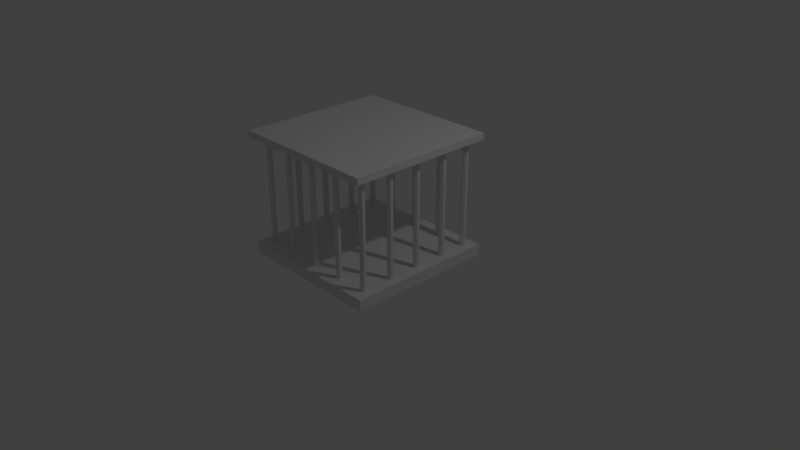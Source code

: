 # Source: cage.blend  (saved by Blender 2.79.0; exported with 4.5.12 LTS)
import bpy
from mathutils import Matrix  # noqa: F401  (used for matrix-valued properties, if any)

bpy.ops.wm.read_factory_settings(use_empty=True)
scene = bpy.context.scene
scene.name = 'Scene'

# ---- collections
col_collection_1 = bpy.data.collections.new('Collection 1'); scene.collection.children.link(col_collection_1)

# ---- materials (node trees are filled in below, after node groups)
mat_material_001 = bpy.data.materials.new('Material.001')
mat_material_001.alpha_threshold = 0.0
mat_material_001.use_transparent_shadow = False
mat_material_001.roughness = 0.5

# ---- material node trees

# ---- world
world_world = bpy.data.worlds.new('World'); scene.world = world_world
world_world.color = (0.05088, 0.05088, 0.05088)
world_world.use_sun_shadow = False
world_world.sun_shadow_jitter_overblur = 0.0
world_world.cycles.sampling_method = 'MANUAL'

# ---- cameras
cam_camera = bpy.data.cameras.new('Camera')
cam_camera.clip_end = 100.0
cam_camera.lens = 35.0
cam_camera.sensor_width = 32.0
cam_camera.sensor_height = 18.0
cam_camera.ortho_scale = 7.314
cam_camera.dof.focus_distance = 0.0
cam_camera.dof.aperture_fstop = 128.0

# ---- lights
light_lamp = bpy.data.lights.new('Lamp', 'POINT')
light_lamp.transmission_factor = 0.0
light_lamp.cutoff_distance = 30.0
light_lamp.energy = 100.0
light_lamp.shadow_buffer_clip_start = 1.001
light_lamp.shadow_soft_size = 0.1
light_lamp.shadow_maximum_resolution = 0.006
light_lamp.use_absolute_resolution = True

# ---- meshes
me_cube_001 = bpy.data.meshes.new('Cube.001')
me_cube_001.from_pydata([(-1.0, -1.0, 0.03411), (-1.0, -1.0, 0.1844), (-1.0, 1.0, 0.03411), (-1.0, 1.0, 0.1844), (1.0, -1.0, 0.03411), (1.0, -1.0, 0.1844), (1.0, 1.0, 0.03411), (1.0, 1.0, 0.1844), (-1.0, -1.0, 1.6), (-1.0, -1.0, 1.688), (-1.0, 1.0, 1.6), (-1.0, 1.0, 1.688), (1.0, -1.0, 1.6), (1.0, -1.0, 1.688), (1.0, 1.0, 1.6), (1.0, 1.0, 1.688), (0.8672, 0.8733, 1.616), (0.8672, 0.8733, 0.1699), (0.9017, 0.8534, 1.616), (0.9017, 0.8534, 0.1699), (0.9017, 0.8135, 1.616), (0.9017, 0.8135, 0.1699), (0.8672, 0.7936, 1.616), (0.8672, 0.7936, 0.1699), (0.8327, 0.8135, 1.616), (0.8327, 0.8135, 0.1699), (0.8327, 0.8534, 1.616), (0.8327, 0.8534, 0.1699), (0.8327, -0.8113, 0.1699), (0.8327, -0.8113, 1.616), (0.8327, -0.8512, 0.1699), (0.8327, -0.8512, 1.616), (0.8672, -0.8711, 0.1699), (0.8672, -0.8711, 1.616), (0.9017, -0.8512, 0.1699), (0.9017, -0.8512, 1.616), (0.9017, -0.8113, 0.1699), (0.9017, -0.8113, 1.616), (0.8672, -0.7914, 0.1699), (0.8672, -0.7914, 1.616), (0.8327, 0.03156, 0.1699), (0.8327, 0.03156, 1.616), (0.8327, -0.008316, 0.1699), (0.8327, -0.008316, 1.616), (0.8672, -0.02825, 0.1699), (0.8672, -0.02825, 1.616), (0.9017, -0.008316, 0.1699), (0.9017, -0.008316, 1.616), (0.9017, 0.03156, 0.1699), (0.9017, 0.03156, 1.616), (0.8672, 0.05149, 0.1699), (0.8672, 0.05149, 1.616), (0.8327, -0.3899, 0.1699), (0.8327, -0.3899, 1.616), (0.8327, -0.4298, 0.1699), (0.8327, -0.4298, 1.616), (0.8672, -0.4497, 0.1699), (0.8672, -0.4497, 1.616), (0.9017, -0.4298, 0.1699), (0.9017, -0.4298, 1.616), (0.9017, -0.3899, 0.1699), (0.9017, -0.3899, 1.616), (0.8672, -0.3699, 0.1699), (0.8672, -0.3699, 1.616), (0.8327, 0.467, 0.1699), (0.8327, 0.467, 1.616), (0.8327, 0.4272, 0.1699), (0.8327, 0.4272, 1.616), (0.8672, 0.4072, 0.1699), (0.8672, 0.4072, 1.616), (0.9017, 0.4272, 0.1699), (0.9017, 0.4272, 1.616), (0.9017, 0.467, 0.1699), (0.9017, 0.467, 1.616), (0.8672, 0.487, 0.1699), (0.8672, 0.487, 1.616), (-0.8396, 0.8733, 1.616), (-0.8396, 0.8733, 0.1699), (-0.8051, 0.8534, 1.616), (-0.8051, 0.8534, 0.1699), (-0.8051, 0.8135, 1.616), (-0.8051, 0.8135, 0.1699), (-0.8396, 0.7936, 1.616), (-0.8396, 0.7936, 0.1699), (-0.8742, 0.8135, 1.616), (-0.8742, 0.8135, 0.1699), (-0.8742, 0.8534, 1.616), (-0.8742, 0.8534, 0.1699), (0.003235, 0.8733, 1.616), (0.003235, 0.8733, 0.1699), (0.03777, 0.8534, 1.616), (0.03777, 0.8534, 0.1699), (0.03777, 0.8135, 1.616), (0.03777, 0.8135, 0.1699), (0.003235, 0.7936, 1.616), (0.003235, 0.7936, 0.1699), (-0.0313, 0.8135, 1.616), (-0.0313, 0.8135, 0.1699), (-0.0313, 0.8534, 1.616), (-0.0313, 0.8534, 0.1699), (-0.4393, 0.8733, 1.616), (-0.4393, 0.8733, 0.1699), (-0.4047, 0.8534, 1.616), (-0.4047, 0.8534, 0.1699), (-0.4047, 0.8135, 1.616), (-0.4047, 0.8135, 0.1699), (-0.4393, 0.7936, 1.616), (-0.4393, 0.7936, 0.1699), (-0.4738, 0.8135, 1.616), (-0.4738, 0.8135, 0.1699), (-0.4738, 0.8534, 1.616), (-0.4738, 0.8534, 0.1699), (0.4387, 0.8733, 1.616), (0.4387, 0.8733, 0.1699), (0.4733, 0.8534, 1.616), (0.4733, 0.8534, 0.1699), (0.4733, 0.8135, 1.616), (0.4733, 0.8135, 0.1699), (0.4387, 0.7936, 1.616), (0.4387, 0.7936, 0.1699), (0.4042, 0.8135, 1.616), (0.4042, 0.8135, 0.1699), (0.4042, 0.8534, 1.616), (0.4042, 0.8534, 0.1699), (-0.8742, -0.8113, 0.1699), (-0.8742, -0.8113, 1.616), (-0.8742, -0.8512, 0.1699), (-0.8742, -0.8512, 1.616), (-0.8396, -0.8711, 0.1699), (-0.8396, -0.8711, 1.616), (-0.8051, -0.8512, 0.1699), (-0.8051, -0.8512, 1.616), (-0.8051, -0.8113, 0.1699), (-0.8051, -0.8113, 1.616), (-0.8396, -0.7914, 0.1699), (-0.8396, -0.7914, 1.616), (-0.8742, 0.03156, 0.1699), (-0.8742, 0.03156, 1.616), (-0.8742, -0.008316, 0.1699), (-0.8742, -0.008316, 1.616), (-0.8396, -0.02825, 0.1699), (-0.8396, -0.02825, 1.616), (-0.8051, -0.008316, 0.1699), (-0.8051, -0.008316, 1.616), (-0.8051, 0.03156, 0.1699), (-0.8051, 0.03156, 1.616), (-0.8396, 0.05149, 0.1699), (-0.8396, 0.05149, 1.616), (-0.8742, -0.3899, 0.1699), (-0.8742, -0.3899, 1.616), (-0.8742, -0.4298, 0.1699), (-0.8742, -0.4298, 1.616), (-0.8396, -0.4497, 0.1699), (-0.8396, -0.4497, 1.616), (-0.8051, -0.4298, 0.1699), (-0.8051, -0.4298, 1.616), (-0.8051, -0.3899, 0.1699), (-0.8051, -0.3899, 1.616), (-0.8396, -0.3699, 0.1699), (-0.8396, -0.3699, 1.616), (-0.8742, 0.467, 0.1699), (-0.8742, 0.467, 1.616), (-0.8742, 0.4272, 0.1699), (-0.8742, 0.4272, 1.616), (-0.8396, 0.4072, 0.1699), (-0.8396, 0.4072, 1.616), (-0.8051, 0.4272, 0.1699), (-0.8051, 0.4272, 1.616), (-0.8051, 0.467, 0.1699), (-0.8051, 0.467, 1.616), (-0.8396, 0.487, 0.1699), (-0.8396, 0.487, 1.616), (0.003235, -0.7984, 1.616), (0.003235, -0.7984, 0.1699), (0.03777, -0.8183, 1.616), (0.03777, -0.8183, 0.1699), (0.03777, -0.8582, 1.616), (0.03777, -0.8582, 0.1699), (0.003235, -0.8782, 1.616), (0.003235, -0.8782, 0.1699), (-0.0313, -0.8582, 1.616), (-0.0313, -0.8582, 0.1699), (-0.0313, -0.8183, 1.616), (-0.0313, -0.8183, 0.1699), (-0.4393, -0.7984, 1.616), (-0.4393, -0.7984, 0.1699), (-0.4047, -0.8183, 1.616), (-0.4047, -0.8183, 0.1699), (-0.4047, -0.8582, 1.616), (-0.4047, -0.8582, 0.1699), (-0.4393, -0.8782, 1.616), (-0.4393, -0.8782, 0.1699), (-0.4738, -0.8582, 1.616), (-0.4738, -0.8582, 0.1699), (-0.4738, -0.8183, 1.616), (-0.4738, -0.8183, 0.1699), (0.4387, -0.7984, 1.616), (0.4387, -0.7984, 0.1699), (0.4733, -0.8183, 1.616), (0.4733, -0.8183, 0.1699), (0.4733, -0.8582, 1.616), (0.4733, -0.8582, 0.1699), (0.4387, -0.8782, 1.616), (0.4387, -0.8782, 0.1699), (0.4042, -0.8582, 1.616), (0.4042, -0.8582, 0.1699), (0.4042, -0.8183, 1.616), (0.4042, -0.8183, 0.1699)], [], [(0, 1, 3, 2), (2, 3, 7, 6), (6, 7, 5, 4), (4, 5, 1, 0), (2, 6, 4, 0), (7, 3, 1, 5), (8, 9, 11, 10), (10, 11, 15, 14), (14, 15, 13, 12), (12, 13, 9, 8), (10, 14, 12, 8), (15, 11, 9, 13), (16, 18, 19, 17), (18, 20, 21, 19), (20, 22, 23, 21), (22, 24, 25, 23), (24, 26, 27, 25), (26, 16, 17, 27), (29, 39, 38, 28), (31, 29, 28, 30), (33, 31, 30, 32), (35, 33, 32, 34), (37, 35, 34, 36), (39, 37, 36, 38), (41, 51, 50, 40), (43, 41, 40, 42), (45, 43, 42, 44), (47, 45, 44, 46), (49, 47, 46, 48), (51, 49, 48, 50), (53, 63, 62, 52), (55, 53, 52, 54), (57, 55, 54, 56), (59, 57, 56, 58), (61, 59, 58, 60), (63, 61, 60, 62), (65, 75, 74, 64), (67, 65, 64, 66), (69, 67, 66, 68), (71, 69, 68, 70), (73, 71, 70, 72), (75, 73, 72, 74), (76, 78, 79, 77), (78, 80, 81, 79), (80, 82, 83, 81), (82, 84, 85, 83), (84, 86, 87, 85), (86, 76, 77, 87), (88, 90, 91, 89), (90, 92, 93, 91), (92, 94, 95, 93), (94, 96, 97, 95), (96, 98, 99, 97), (98, 88, 89, 99), (100, 102, 103, 101), (102, 104, 105, 103), (104, 106, 107, 105), (106, 108, 109, 107), (108, 110, 111, 109), (110, 100, 101, 111), (112, 114, 115, 113), (114, 116, 117, 115), (116, 118, 119, 117), (118, 120, 121, 119), (120, 122, 123, 121), (122, 112, 113, 123), (125, 135, 134, 124), (127, 125, 124, 126), (129, 127, 126, 128), (131, 129, 128, 130), (133, 131, 130, 132), (135, 133, 132, 134), (137, 147, 146, 136), (139, 137, 136, 138), (141, 139, 138, 140), (143, 141, 140, 142), (145, 143, 142, 144), (147, 145, 144, 146), (149, 159, 158, 148), (151, 149, 148, 150), (153, 151, 150, 152), (155, 153, 152, 154), (157, 155, 154, 156), (159, 157, 156, 158), (161, 171, 170, 160), (163, 161, 160, 162), (165, 163, 162, 164), (167, 165, 164, 166), (169, 167, 166, 168), (171, 169, 168, 170), (172, 174, 175, 173), (174, 176, 177, 175), (176, 178, 179, 177), (178, 180, 181, 179), (180, 182, 183, 181), (182, 172, 173, 183), (184, 186, 187, 185), (186, 188, 189, 187), (188, 190, 191, 189), (190, 192, 193, 191), (192, 194, 195, 193), (194, 184, 185, 195), (196, 198, 199, 197), (198, 200, 201, 199), (200, 202, 203, 201), (202, 204, 205, 203), (204, 206, 207, 205), (206, 196, 197, 207)])
_uv = me_cube_001.uv_layers.new(name='UVMap')
_uv.uv.foreach_set('vector', [0.6925, 0.4274, 0.6691, 0.4274, 0.6691, 0.2872, 0.6925, 0.2872, 0.6925, 0.2872, 0.6691, 0.2872, 0.6691, 0.009336, 0.6925, 0.009336, 0.6925, 0.7573, 0.6691, 0.7573, 0.6691, 0.446, 0.6925, 0.446, 0.7345, 0.7239, 0.7112, 0.7239, 0.7112, 0.446, 0.7345, 0.446, 0.009336, 0.009336, 0.3205, 0.009336, 0.3205, 0.3205, 0.009336, 0.3205, 0.3205, 0.6504, 0.009336, 0.6504, 0.009336, 0.3392, 0.3205, 0.3392, 0.7249, 0.4274, 0.7112, 0.4274, 0.7112, 0.2872, 0.7249, 0.2872, 0.7249, 0.2872, 0.7112, 0.2872, 0.7112, 0.009336, 0.7249, 0.009336, 0.7572, 0.3205, 0.7435, 0.3205, 0.7435, 0.009336, 0.7572, 0.009336, 0.7669, 0.7239, 0.7532, 0.7239, 0.7532, 0.446, 0.7669, 0.446, 0.6504, 0.6504, 0.3392, 0.6504, 0.3392, 0.3392, 0.6504, 0.3392, 0.6504, 0.3205, 0.3392, 0.3205, 0.3392, 0.009336, 0.6504, 0.009336, 0.1736, 0.6691, 0.177, 0.6691, 0.177, 0.8942, 0.1736, 0.8942, 0.8449, 0.9148, 0.8387, 0.9148, 0.8387, 0.6898, 0.8449, 0.6898, 0.5122, 0.6691, 0.5156, 0.6691, 0.5156, 0.8942, 0.5122, 0.8942, 0.5156, 0.6691, 0.5218, 0.6691, 0.5218, 0.8942, 0.5156, 0.8942, 0.1646, 0.6691, 0.1674, 0.6691, 0.1674, 0.8942, 0.1646, 0.8942, 0.1674, 0.6691, 0.1736, 0.6691, 0.1736, 0.8942, 0.1674, 0.8942, 0.2364, 0.8942, 0.2302, 0.8942, 0.2302, 0.6691, 0.2364, 0.6691, 0.2392, 0.8942, 0.2364, 0.8942, 0.2364, 0.6691, 0.2392, 0.6691, 0.7918, 0.9148, 0.7856, 0.9148, 0.7856, 0.6898, 0.7918, 0.6898, 0.7952, 0.9148, 0.7918, 0.9148, 0.7918, 0.6898, 0.7952, 0.6898, 0.7174, 0.9676, 0.7112, 0.9676, 0.7112, 0.7426, 0.7174, 0.7426, 0.2302, 0.8942, 0.2268, 0.8942, 0.2268, 0.6691, 0.2302, 0.6691, 0.8408, 0.009336, 0.847, 0.009336, 0.847, 0.2344, 0.8408, 0.2344, 0.838, 0.009336, 0.8408, 0.009336, 0.8408, 0.2344, 0.838, 0.2344, 0.3178, 0.6691, 0.324, 0.6691, 0.324, 0.8942, 0.3178, 0.8942, 0.3144, 0.6691, 0.3178, 0.6691, 0.3178, 0.8942, 0.3144, 0.8942, 0.9693, 0.9148, 0.9631, 0.9148, 0.9631, 0.6898, 0.9693, 0.6898, 0.847, 0.009336, 0.8504, 0.009336, 0.8504, 0.2344, 0.847, 0.2344, 0.2053, 0.8942, 0.1991, 0.8942, 0.1991, 0.6691, 0.2053, 0.6691, 0.2081, 0.8942, 0.2053, 0.8942, 0.2053, 0.6691, 0.2081, 0.6691, 0.4591, 0.6691, 0.4653, 0.6691, 0.4653, 0.8942, 0.4591, 0.8942, 0.4557, 0.6691, 0.4591, 0.6691, 0.4591, 0.8942, 0.4557, 0.8942, 0.8698, 0.9148, 0.8636, 0.9148, 0.8636, 0.6898, 0.8698, 0.6898, 0.1991, 0.8942, 0.1957, 0.8942, 0.1957, 0.6691, 0.1991, 0.6691, 0.1121, 0.8942, 0.1059, 0.8942, 0.1059, 0.6691, 0.1121, 0.6691, 0.1149, 0.8942, 0.1121, 0.8942, 0.1121, 0.6691, 0.1149, 0.6691, 0.9063, 0.2344, 0.9001, 0.2344, 0.9001, 0.009336, 0.9063, 0.009336, 0.9097, 0.2344, 0.9063, 0.2344, 0.9063, 0.009336, 0.9097, 0.009336, 0.7669, 0.9676, 0.7607, 0.9676, 0.7607, 0.7426, 0.7669, 0.7426, 0.1059, 0.8942, 0.1025, 0.8942, 0.1025, 0.6691, 0.1059, 0.6691, 0.8256, 0.446, 0.829, 0.446, 0.829, 0.6711, 0.8256, 0.6711, 0.8947, 0.9148, 0.8885, 0.9148, 0.8885, 0.6898, 0.8947, 0.6898, 0.597, 0.6691, 0.6004, 0.6691, 0.6004, 0.8942, 0.597, 0.8942, 0.6004, 0.6691, 0.6066, 0.6691, 0.6066, 0.8942, 0.6004, 0.8942, 0.8166, 0.446, 0.8194, 0.446, 0.8194, 0.6711, 0.8166, 0.6711, 0.8194, 0.446, 0.8256, 0.446, 0.8256, 0.6711, 0.8194, 0.6711, 0.07486, 0.8942, 0.07146, 0.8942, 0.07146, 0.6691, 0.07486, 0.6691, 0.916, 0.6711, 0.9098, 0.6711, 0.9098, 0.446, 0.916, 0.446, 0.6349, 0.8942, 0.6315, 0.8942, 0.6315, 0.6691, 0.6349, 0.6691, 0.6315, 0.8942, 0.6253, 0.8942, 0.6253, 0.6691, 0.6315, 0.6691, 0.08385, 0.8942, 0.08105, 0.8942, 0.08105, 0.6691, 0.08385, 0.6691, 0.08105, 0.8942, 0.07486, 0.8942, 0.07486, 0.6691, 0.08105, 0.6691, 0.137, 0.8942, 0.1336, 0.8942, 0.1336, 0.6691, 0.137, 0.6691, 0.9346, 0.2344, 0.9284, 0.2344, 0.9284, 0.009336, 0.9346, 0.009336, 0.4274, 0.6691, 0.4308, 0.6691, 0.4308, 0.8942, 0.4274, 0.8942, 0.4308, 0.6691, 0.437, 0.6691, 0.437, 0.8942, 0.4308, 0.8942, 0.146, 0.8942, 0.1432, 0.8942, 0.1432, 0.6691, 0.146, 0.6691, 0.1432, 0.8942, 0.137, 0.8942, 0.137, 0.6691, 0.1432, 0.6691, 0.8725, 0.2344, 0.8691, 0.2344, 0.8691, 0.009336, 0.8725, 0.009336, 0.8201, 0.9148, 0.8138, 0.9148, 0.8138, 0.6898, 0.8201, 0.6898, 0.3709, 0.6691, 0.3743, 0.6691, 0.3743, 0.8942, 0.3709, 0.8942, 0.3743, 0.6691, 0.3805, 0.6691, 0.3805, 0.8942, 0.3743, 0.8942, 0.8815, 0.2344, 0.8787, 0.2344, 0.8787, 0.009336, 0.8815, 0.009336, 0.8787, 0.2344, 0.8725, 0.2344, 0.8725, 0.009336, 0.8787, 0.009336, 0.8505, 0.446, 0.8567, 0.446, 0.8567, 0.6711, 0.8505, 0.6711, 0.8477, 0.446, 0.8505, 0.446, 0.8505, 0.6711, 0.8477, 0.6711, 0.5439, 0.6691, 0.5501, 0.6691, 0.5501, 0.8942, 0.5439, 0.8942, 0.5405, 0.6691, 0.5439, 0.6691, 0.5439, 0.8942, 0.5405, 0.8942, 0.9444, 0.9148, 0.9382, 0.9148, 0.9382, 0.6898, 0.9444, 0.6898, 0.8567, 0.446, 0.8601, 0.446, 0.8601, 0.6711, 0.8567, 0.6711, 0.7787, 0.009336, 0.7849, 0.009336, 0.7849, 0.2344, 0.7787, 0.2344, 0.7759, 0.009336, 0.7787, 0.009336, 0.7787, 0.2344, 0.7759, 0.2344, 0.2612, 0.6691, 0.2674, 0.6691, 0.2674, 0.8942, 0.2612, 0.8942, 0.2578, 0.6691, 0.2612, 0.6691, 0.2612, 0.8942, 0.2578, 0.8942, 0.9844, 0.2344, 0.9782, 0.2344, 0.9782, 0.009336, 0.9844, 0.009336, 0.7849, 0.009336, 0.7883, 0.009336, 0.7883, 0.2344, 0.7849, 0.2344, 0.7884, 0.446, 0.7946, 0.446, 0.7946, 0.6711, 0.7884, 0.6711, 0.7856, 0.446, 0.7884, 0.446, 0.7884, 0.6711, 0.7856, 0.6711, 0.575, 0.8942, 0.5688, 0.8942, 0.5688, 0.6691, 0.575, 0.6691, 0.5784, 0.8942, 0.575, 0.8942, 0.575, 0.6691, 0.5784, 0.6691, 0.9595, 0.2344, 0.9533, 0.2344, 0.9533, 0.009336, 0.9595, 0.009336, 0.7946, 0.446, 0.798, 0.446, 0.798, 0.6711, 0.7946, 0.6711, 0.8884, 0.6711, 0.8822, 0.6711, 0.8822, 0.446, 0.8884, 0.446, 0.8912, 0.6711, 0.8884, 0.6711, 0.8884, 0.446, 0.8912, 0.446, 0.4026, 0.6691, 0.4088, 0.6691, 0.4088, 0.8942, 0.4026, 0.8942, 0.3992, 0.6691, 0.4026, 0.6691, 0.4026, 0.8942, 0.3992, 0.8942, 0.9845, 0.446, 0.9907, 0.446, 0.9907, 0.6711, 0.9845, 0.6711, 0.8822, 0.6711, 0.8788, 0.6711, 0.8788, 0.446, 0.8822, 0.446, 0.01274, 0.8942, 0.009336, 0.8942, 0.009336, 0.6691, 0.01274, 0.6691, 0.9658, 0.6711, 0.9596, 0.6711, 0.9596, 0.446, 0.9658, 0.446, 0.2861, 0.6691, 0.2895, 0.6691, 0.2895, 0.8942, 0.2861, 0.8942, 0.2895, 0.6691, 0.2957, 0.6691, 0.2957, 0.8942, 0.2895, 0.8942, 0.02173, 0.8942, 0.01893, 0.8942, 0.01893, 0.6691, 0.02173, 0.6691, 0.01893, 0.8942, 0.01274, 0.8942, 0.01274, 0.6691, 0.01893, 0.6691, 0.8159, 0.009336, 0.8193, 0.009336, 0.8193, 0.2344, 0.8159, 0.2344, 0.9409, 0.6711, 0.9347, 0.6711, 0.9347, 0.446, 0.9409, 0.446, 0.484, 0.6691, 0.4874, 0.6691, 0.4874, 0.8942, 0.484, 0.8942, 0.4874, 0.6691, 0.4936, 0.6691, 0.4936, 0.8942, 0.4874, 0.8942, 0.807, 0.009336, 0.8097, 0.009336, 0.8097, 0.2344, 0.807, 0.2344, 0.8097, 0.009336, 0.8159, 0.009336, 0.8159, 0.2344, 0.8097, 0.2344, 0.0438, 0.8942, 0.0404, 0.8942, 0.0404, 0.6691, 0.0438, 0.6691, 0.9196, 0.9148, 0.9134, 0.9148, 0.9134, 0.6898, 0.9196, 0.6898, 0.3426, 0.6691, 0.346, 0.6691, 0.346, 0.8942, 0.3426, 0.8942, 0.346, 0.6691, 0.3522, 0.6691, 0.3522, 0.8942, 0.346, 0.8942, 0.05279, 0.8942, 0.04999, 0.8942, 0.04999, 0.6691, 0.05279, 0.6691, 0.04999, 0.8942, 0.0438, 0.8942, 0.0438, 0.6691, 0.04999, 0.6691])
me_cube_001.materials.append(mat_material_001)
me_cube_001.use_remesh_preserve_volume = False
me_cube_001.use_remesh_preserve_attributes = False
me_cube_001.use_mirror_vertex_groups = False
me_cube_001.update()

# ---- objects
ob_cube = bpy.data.objects.new('Cube', me_cube_001)
ob_lamp = bpy.data.objects.new('Lamp', light_lamp)
ob_camera = bpy.data.objects.new('Camera', cam_camera)

# ---- transforms, parenting, visibility, modifiers, constraints
ob_cube.location = (-8.68e-06, -0.01975, -0.01726)
ob_cube.lineart.crease_threshold = 0.0
ob_lamp.location = (4.076, 1.005, 5.904)
ob_lamp.rotation_euler = (0.6503, 0.05522, 1.866)
ob_lamp.lock_rotations_4d = False
ob_lamp.empty_display_type = 'ARROWS'
ob_lamp.color = (0.0, 0.0, 0.0, 0.0)
ob_lamp.lineart.crease_threshold = 0.0
ob_camera.location = (7.481, -6.508, 5.344)
ob_camera.rotation_euler = (1.109, 0.0, 0.8149)
ob_camera.lock_rotations_4d = False
ob_camera.empty_display_type = 'ARROWS'
ob_camera.color = (0.0, 0.0, 0.0, 0.0)
ob_camera.display_type = 'WIRE'
ob_camera.lineart.crease_threshold = 0.0

# ---- collection membership
col_collection_1.objects.link(ob_cube)
col_collection_1.objects.link(ob_lamp)
col_collection_1.objects.link(ob_camera)

# ---- scene / render settings (as saved in the file)
scene.camera = ob_camera
scene.frame_start = 1; scene.frame_end = 250; scene.frame_set(1)
scene.render.engine = 'BLENDER_EEVEE_NEXT'
scene.render.resolution_percentage = 50
scene.render.dither_intensity = 0.0
scene.cycles.use_denoising = False
scene.cycles.samples = 128
scene.cycles.sampling_pattern = 'TABULATED_SOBOL'
scene.cycles.use_adaptive_sampling = False
scene.cycles.use_light_tree = False
scene.cycles.blur_glossy = 0.0
scene.cycles.sample_clamp_indirect = 0.0
scene.view_settings.view_transform = 'Standard'
bpy.context.view_layer.update()
